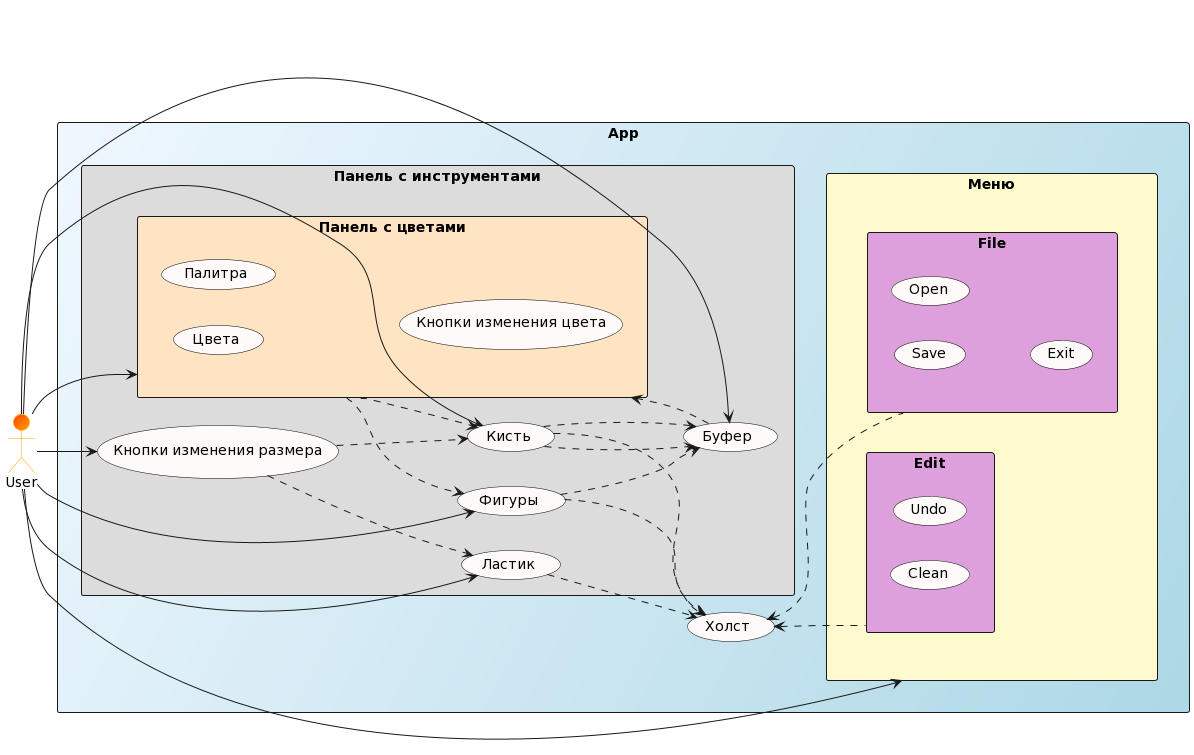

The diagram above was rendered by PlantUML. Its source (embedded in the PNG):
@startuml
skinparam actor {
    BackgroundColor OrangeRed/Orange
    BorderColor Orange
}


skinparam usecase {
    BackgroundColor Snow
    BorderColor Black    
}


left to right direction

actor User as User

rectangle App #AliceBlue/LightBlue {
    usecase "Холст" as Canvas
rectangle "Меню" #LemonChiffon{
rectangle File #Plum {
    usecase Save
    usecase Open
    usecase Exit

    Canvas <.. File
    User --> "Меню"
}

rectangle Edit #Plum {
    usecase Undo
    usecase Clean

    Canvas <.. Edit
}

}

rectangle "Панель с инструментами" as ins #Gainsboro{
rectangle "Панель с цветами" as col #Bisque {
    usecase "Цвета" 
    usecase "Палитра" as pal
    usecase "Кнопки изменения цвета" 
    
     
    User --> col
}
    usecase "Кнопки изменения размера" as ch
    usecase "Фигуры" as f
    usecase "Ластик" as eraser
    usecase "Кисть" as brush
    usecase "Буфер" as bf

    User --> eraser
    User --> brush
    User --> bf
    User --> f
    User --> ch
    col ..> f
    ch ..> brush
    ch ..> eraser
    f ..> bf
    col ..> brush
    f ..> Canvas

    eraser ..> Canvas
    brush ..> Canvas
    brush ..> bf
    brush ..> bf
    bf ..> col
}
}
@enduml